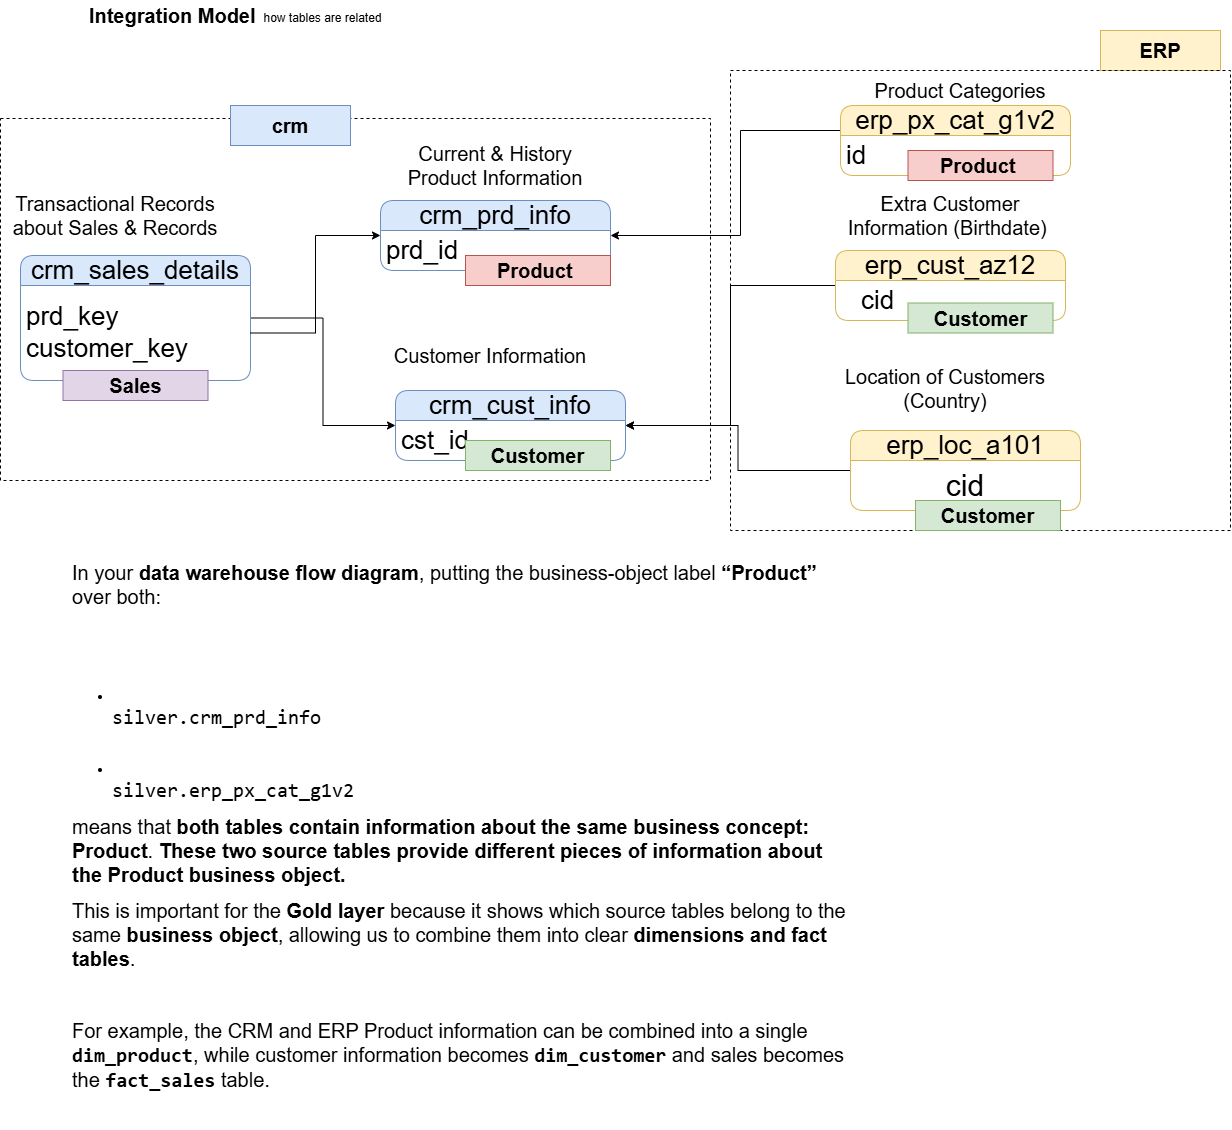

The diagram above was exported from draw.io. Its source (the exported page's mxGraphModel, read from the mxfile embedded in the PNG):
<mxGraphModel dx="1964" dy="1164" grid="1" gridSize="10" guides="1" tooltips="1" connect="1" arrows="1" fold="1" page="1" pageScale="1" pageWidth="1654" pageHeight="2336" math="0" shadow="0">
  <root>
    <mxCell id="0" />
    <mxCell id="1" parent="0" />
    <mxCell id="qotuLZ2TIAvMJ6pqAWG3-1" parent="1" style="text;html=1;whiteSpace=wrap;strokeColor=none;fillColor=none;align=center;verticalAlign=middle;rounded=0;" value="&lt;b&gt;&lt;font style=&quot;font-size: 20px;&quot;&gt;Integration Model&amp;nbsp;&lt;/font&gt;&lt;/b&gt;" vertex="1">
      <mxGeometry height="30" width="330" x="20" y="10" as="geometry" />
    </mxCell>
    <mxCell id="qotuLZ2TIAvMJ6pqAWG3-2" parent="1" style="swimlane;fontStyle=0;childLayout=stackLayout;horizontal=1;startSize=30;horizontalStack=0;resizeParent=1;resizeParentMax=0;resizeLast=0;collapsible=1;marginBottom=0;whiteSpace=wrap;html=1;rounded=1;fillColor=#dae8fc;strokeColor=#6c8ebf;fontSize=26;" value="crm_cust_info" vertex="1">
      <mxGeometry height="70" width="230" x="405" y="400" as="geometry" />
    </mxCell>
    <mxCell id="qotuLZ2TIAvMJ6pqAWG3-3" parent="qotuLZ2TIAvMJ6pqAWG3-2" style="text;strokeColor=none;fillColor=none;align=left;verticalAlign=middle;spacingLeft=4;spacingRight=4;overflow=hidden;points=[[0,0.5],[1,0.5]];portConstraint=eastwest;rotatable=0;whiteSpace=wrap;html=1;fontSize=26;" value="cst_id" vertex="1">
      <mxGeometry height="40" width="230" y="30" as="geometry" />
    </mxCell>
    <mxCell id="qotuLZ2TIAvMJ6pqAWG3-7" parent="1" style="text;html=1;whiteSpace=wrap;strokeColor=none;fillColor=none;align=center;verticalAlign=middle;rounded=0;" value="&lt;font style=&quot;font-size: 20px;&quot;&gt;Customer Information&lt;/font&gt;" vertex="1">
      <mxGeometry height="30" width="200" x="400" y="350" as="geometry" />
    </mxCell>
    <mxCell id="qotuLZ2TIAvMJ6pqAWG3-8" parent="1" style="text;html=1;whiteSpace=wrap;strokeColor=none;fillColor=none;align=center;verticalAlign=middle;rounded=0;" value="how tables are related&lt;div&gt;&lt;br&gt;&lt;/div&gt;" vertex="1">
      <mxGeometry height="30" width="145" x="260" y="20" as="geometry" />
    </mxCell>
    <mxCell id="qotuLZ2TIAvMJ6pqAWG3-35" edge="1" parent="1" source="qotuLZ2TIAvMJ6pqAWG3-12" style="edgeStyle=orthogonalEdgeStyle;rounded=0;orthogonalLoop=1;jettySize=auto;html=1;entryX=0;entryY=0.5;entryDx=0;entryDy=0;" target="qotuLZ2TIAvMJ6pqAWG3-2">
      <mxGeometry relative="1" as="geometry" />
    </mxCell>
    <mxCell id="qotuLZ2TIAvMJ6pqAWG3-12" parent="1" style="swimlane;fontStyle=0;childLayout=stackLayout;horizontal=1;startSize=30;horizontalStack=0;resizeParent=1;resizeParentMax=0;resizeLast=0;collapsible=1;marginBottom=0;whiteSpace=wrap;html=1;rounded=1;fillColor=#dae8fc;strokeColor=#6c8ebf;fontSize=26;" value="crm_sales_details" vertex="1">
      <mxGeometry height="125" width="230" x="30" y="265" as="geometry" />
    </mxCell>
    <mxCell id="qotuLZ2TIAvMJ6pqAWG3-13" parent="qotuLZ2TIAvMJ6pqAWG3-12" style="text;strokeColor=none;fillColor=none;align=left;verticalAlign=middle;spacingLeft=4;spacingRight=4;overflow=hidden;points=[[0,0.5],[1,0.5]];portConstraint=eastwest;rotatable=0;whiteSpace=wrap;html=1;fontSize=26;" value="prd_key&lt;div&gt;customer_key&lt;/div&gt;" vertex="1">
      <mxGeometry height="95" width="230" y="30" as="geometry" />
    </mxCell>
    <mxCell id="qotuLZ2TIAvMJ6pqAWG3-14" parent="1" style="text;html=1;whiteSpace=wrap;strokeColor=none;fillColor=none;align=center;verticalAlign=middle;rounded=0;" value="&lt;font style=&quot;font-size: 20px;&quot;&gt;Transactional Records about Sales &amp;amp; Records&lt;/font&gt;" vertex="1">
      <mxGeometry height="80" width="230" x="10" y="185" as="geometry" />
    </mxCell>
    <mxCell id="qotuLZ2TIAvMJ6pqAWG3-38" edge="1" parent="1" source="qotuLZ2TIAvMJ6pqAWG3-19" style="edgeStyle=orthogonalEdgeStyle;rounded=0;orthogonalLoop=1;jettySize=auto;html=1;entryX=1;entryY=0.5;entryDx=0;entryDy=0;" target="qotuLZ2TIAvMJ6pqAWG3-2">
      <mxGeometry relative="1" as="geometry" />
    </mxCell>
    <mxCell id="qotuLZ2TIAvMJ6pqAWG3-19" parent="1" style="swimlane;fontStyle=0;childLayout=stackLayout;horizontal=1;startSize=30;horizontalStack=0;resizeParent=1;resizeParentMax=0;resizeLast=0;collapsible=1;marginBottom=0;whiteSpace=wrap;html=1;rounded=1;fillColor=#fff2cc;strokeColor=#d6b656;fontSize=26;" value="erp_loc_a101" vertex="1">
      <mxGeometry height="80" width="230" x="860" y="440" as="geometry" />
    </mxCell>
    <mxCell id="qotuLZ2TIAvMJ6pqAWG3-24" parent="qotuLZ2TIAvMJ6pqAWG3-19" style="text;html=1;whiteSpace=wrap;strokeColor=none;fillColor=none;align=center;verticalAlign=middle;rounded=0;" value="&lt;font style=&quot;font-size: 30px;&quot;&gt;cid&lt;/font&gt;" vertex="1">
      <mxGeometry height="50" width="230" y="30" as="geometry" />
    </mxCell>
    <mxCell id="qotuLZ2TIAvMJ6pqAWG3-21" parent="1" style="text;html=1;whiteSpace=wrap;strokeColor=none;fillColor=none;align=center;verticalAlign=middle;rounded=0;" value="&lt;font style=&quot;font-size: 20px;&quot;&gt;Product Categories&lt;/font&gt;" vertex="1">
      <mxGeometry height="30" width="220" x="860" y="85" as="geometry" />
    </mxCell>
    <mxCell id="qotuLZ2TIAvMJ6pqAWG3-22" parent="1" style="text;html=1;whiteSpace=wrap;strokeColor=none;fillColor=none;align=center;verticalAlign=middle;rounded=0;" value="&lt;font style=&quot;font-size: 20px;&quot;&gt;Location of Customers (Country)&lt;/font&gt;" vertex="1">
      <mxGeometry height="40" width="220" x="845" y="378" as="geometry" />
    </mxCell>
    <mxCell id="qotuLZ2TIAvMJ6pqAWG3-26" parent="1" style="swimlane;fontStyle=0;childLayout=stackLayout;horizontal=1;startSize=30;horizontalStack=0;resizeParent=1;resizeParentMax=0;resizeLast=0;collapsible=1;marginBottom=0;whiteSpace=wrap;html=1;rounded=1;fillColor=#dae8fc;strokeColor=#6c8ebf;fontSize=26;" value="crm_prd_info" vertex="1">
      <mxGeometry height="70" width="230" x="390" y="210" as="geometry" />
    </mxCell>
    <mxCell id="qotuLZ2TIAvMJ6pqAWG3-27" parent="qotuLZ2TIAvMJ6pqAWG3-26" style="text;strokeColor=none;fillColor=none;align=left;verticalAlign=middle;spacingLeft=4;spacingRight=4;overflow=hidden;points=[[0,0.5],[1,0.5]];portConstraint=eastwest;rotatable=0;whiteSpace=wrap;html=1;fontSize=26;" value="prd_id" vertex="1">
      <mxGeometry height="40" width="230" y="30" as="geometry" />
    </mxCell>
    <mxCell id="qotuLZ2TIAvMJ6pqAWG3-28" parent="1" style="text;html=1;whiteSpace=wrap;strokeColor=none;fillColor=none;align=center;verticalAlign=middle;rounded=0;" value="&lt;font style=&quot;font-size: 20px;&quot;&gt;Current &amp;amp; History Product Information&lt;/font&gt;" vertex="1">
      <mxGeometry height="30" width="200" x="405" y="160" as="geometry" />
    </mxCell>
    <mxCell id="qotuLZ2TIAvMJ6pqAWG3-39" edge="1" parent="1" style="edgeStyle=orthogonalEdgeStyle;rounded=0;orthogonalLoop=1;jettySize=auto;html=1;entryX=1;entryY=0.5;entryDx=0;entryDy=0;" target="qotuLZ2TIAvMJ6pqAWG3-26">
      <mxGeometry relative="1" as="geometry">
        <mxPoint x="880" y="140" as="sourcePoint" />
      </mxGeometry>
    </mxCell>
    <mxCell id="qotuLZ2TIAvMJ6pqAWG3-41" edge="1" parent="1" source="qotuLZ2TIAvMJ6pqAWG3-30" style="edgeStyle=orthogonalEdgeStyle;rounded=0;orthogonalLoop=1;jettySize=auto;html=1;entryX=1;entryY=0.5;entryDx=0;entryDy=0;" target="qotuLZ2TIAvMJ6pqAWG3-2">
      <mxGeometry relative="1" as="geometry" />
    </mxCell>
    <mxCell id="qotuLZ2TIAvMJ6pqAWG3-30" parent="1" style="swimlane;fontStyle=0;childLayout=stackLayout;horizontal=1;startSize=30;horizontalStack=0;resizeParent=1;resizeParentMax=0;resizeLast=0;collapsible=1;marginBottom=0;whiteSpace=wrap;html=1;rounded=1;fillColor=#fff2cc;strokeColor=#d6b656;fontSize=26;" value="erp_cust_az12" vertex="1">
      <mxGeometry height="70" width="230" x="845" y="260" as="geometry" />
    </mxCell>
    <mxCell id="qotuLZ2TIAvMJ6pqAWG3-31" parent="1" style="text;html=1;whiteSpace=wrap;strokeColor=none;fillColor=none;align=center;verticalAlign=middle;rounded=0;" value="&lt;font style=&quot;font-size: 20px;&quot;&gt;Extra Customer Information (Birthdate)&amp;nbsp;&lt;/font&gt;" vertex="1">
      <mxGeometry height="30" width="220" x="850" y="210" as="geometry" />
    </mxCell>
    <mxCell id="qotuLZ2TIAvMJ6pqAWG3-32" parent="1" style="text;strokeColor=none;fillColor=none;align=left;verticalAlign=middle;spacingLeft=4;spacingRight=4;overflow=hidden;points=[[0,0.5],[1,0.5]];portConstraint=eastwest;rotatable=0;whiteSpace=wrap;html=1;fontSize=26;" value="cid&amp;nbsp;" vertex="1">
      <mxGeometry height="40" width="230" x="865" y="290" as="geometry" />
    </mxCell>
    <mxCell id="qotuLZ2TIAvMJ6pqAWG3-44" edge="1" parent="1" source="qotuLZ2TIAvMJ6pqAWG3-13" style="edgeStyle=orthogonalEdgeStyle;rounded=0;orthogonalLoop=1;jettySize=auto;html=1;entryX=0;entryY=0.5;entryDx=0;entryDy=0;" target="qotuLZ2TIAvMJ6pqAWG3-26">
      <mxGeometry relative="1" as="geometry" />
    </mxCell>
    <mxCell id="qotuLZ2TIAvMJ6pqAWG3-45" parent="1" style="verticalLabelPosition=bottom;verticalAlign=top;html=1;shape=mxgraph.basic.rect;fillColor2=none;strokeWidth=1;size=20;indent=5;fillColor=none;dashed=1;" value="" vertex="1">
      <mxGeometry height="362" width="710" x="10" y="128" as="geometry" />
    </mxCell>
    <mxCell id="qotuLZ2TIAvMJ6pqAWG3-46" parent="1" style="verticalLabelPosition=bottom;verticalAlign=top;html=1;shape=mxgraph.basic.rect;fillColor2=none;strokeWidth=1;size=20;indent=5;fillColor=#dae8fc;strokeColor=#6c8ebf;" value="" vertex="1">
      <mxGeometry width="120" x="240" y="120" as="geometry" />
    </mxCell>
    <mxCell id="qotuLZ2TIAvMJ6pqAWG3-47" parent="1" style="text;html=1;whiteSpace=wrap;strokeColor=#6c8ebf;fillColor=#dae8fc;align=center;verticalAlign=middle;rounded=0;" value="&lt;font style=&quot;font-size: 20px;&quot;&gt;&lt;b&gt;crm&lt;/b&gt;&lt;/font&gt;" vertex="1">
      <mxGeometry height="40" width="120" x="240" y="115" as="geometry" />
    </mxCell>
    <mxCell id="qotuLZ2TIAvMJ6pqAWG3-49" parent="1" style="text;html=1;whiteSpace=wrap;strokeColor=#d6b656;fillColor=#fff2cc;align=center;verticalAlign=middle;rounded=0;" value="&lt;font style=&quot;font-size: 20px;&quot;&gt;&lt;b&gt;ERP&lt;/b&gt;&lt;/font&gt;" vertex="1">
      <mxGeometry height="40" width="120" x="1110" y="40" as="geometry" />
    </mxCell>
    <mxCell id="qotuLZ2TIAvMJ6pqAWG3-57" parent="1" style="swimlane;fontStyle=0;childLayout=stackLayout;horizontal=1;startSize=30;horizontalStack=0;resizeParent=1;resizeParentMax=0;resizeLast=0;collapsible=1;marginBottom=0;whiteSpace=wrap;html=1;rounded=1;fillColor=#fff2cc;strokeColor=#d6b656;fontSize=26;" value="erp_px_cat_g1v2" vertex="1">
      <mxGeometry height="70" width="230" x="850" y="115" as="geometry" />
    </mxCell>
    <mxCell id="qotuLZ2TIAvMJ6pqAWG3-58" parent="qotuLZ2TIAvMJ6pqAWG3-57" style="text;strokeColor=none;fillColor=none;align=left;verticalAlign=middle;spacingLeft=4;spacingRight=4;overflow=hidden;points=[[0,0.5],[1,0.5]];portConstraint=eastwest;rotatable=0;whiteSpace=wrap;html=1;fontSize=26;" value="id" vertex="1">
      <mxGeometry height="40" width="230" y="30" as="geometry" />
    </mxCell>
    <mxCell id="qotuLZ2TIAvMJ6pqAWG3-60" parent="1" style="verticalLabelPosition=bottom;verticalAlign=top;html=1;shape=mxgraph.basic.rect;fillColor2=none;strokeWidth=1;size=20;indent=5;fillColor=none;dashed=1;" value="" vertex="1">
      <mxGeometry height="460" width="500" x="740" y="80" as="geometry" />
    </mxCell>
    <mxCell id="qotuLZ2TIAvMJ6pqAWG3-61" parent="1" style="text;whiteSpace=wrap;html=1;" value="&lt;p dir=&quot;auto&quot; class=&quot;PDq2pG_selectionAnchorContainer&quot;&gt;&lt;font style=&quot;font-size: 20px;&quot;&gt;In your &lt;strong&gt;data warehouse flow diagram&lt;/strong&gt;, putting the business-object label &lt;strong&gt;“Product”&lt;/strong&gt; over both:&lt;span aria-hidden=&quot;true&quot; class=&quot;PDq2pG_selectionAnchor&quot;&gt;&lt;/span&gt;&lt;/font&gt;&lt;/p&gt;&lt;font style=&quot;font-size: 20px;&quot;&gt;&lt;br&gt;&lt;/font&gt;&lt;ul&gt;&lt;font style=&quot;font-size: 20px;&quot;&gt;&lt;br&gt;&lt;/font&gt;&lt;li&gt;&lt;font style=&quot;font-size: 20px;&quot;&gt;&lt;br&gt;&lt;code&gt;silver.crm_prd_info&lt;/code&gt;&lt;br&gt;&lt;/font&gt;&lt;/li&gt;&lt;font style=&quot;font-size: 20px;&quot;&gt;&lt;br&gt;&lt;/font&gt;&lt;li&gt;&lt;font style=&quot;font-size: 20px;&quot;&gt;&lt;br&gt;&lt;code&gt;silver.erp_px_cat_g1v2&lt;/code&gt;&lt;/font&gt;&lt;/li&gt;&lt;/ul&gt;&lt;p dir=&quot;auto&quot;&gt;&lt;font style=&quot;font-size: 20px;&quot;&gt;means that &lt;strong&gt;both tables contain information about the same business concept: Product&lt;/strong&gt;.&amp;nbsp;&lt;strong style=&quot;background-color: transparent; color: light-dark(rgb(0, 0, 0), rgb(255, 255, 255));&quot;&gt;These two source tables provide different pieces of information about the Product business object.&lt;/strong&gt;&lt;/font&gt;&lt;/p&gt;&lt;p dir=&quot;auto&quot; class=&quot;PDq2pG_selectionAnchorContainer&quot;&gt;&lt;font style=&quot;font-size: 20px;&quot;&gt;This is important for the &lt;strong&gt;Gold layer&lt;/strong&gt; because it shows which source tables belong to the same &lt;strong&gt;business object&lt;/strong&gt;, allowing us to combine them into clear &lt;strong&gt;dimensions and fact tables&lt;/strong&gt;.&lt;span aria-hidden=&quot;true&quot; class=&quot;PDq2pG_selectionAnchor&quot;&gt;&lt;/span&gt;&lt;/font&gt;&lt;/p&gt;&lt;p dir=&quot;auto&quot;&gt;&lt;font style=&quot;font-size: 20px;&quot;&gt;&lt;br&gt;&lt;/font&gt;&lt;/p&gt;&lt;p dir=&quot;auto&quot;&gt;&lt;font style=&quot;font-size: 20px;&quot;&gt;For example, the CRM and ERP Product information can be combined into a single &lt;strong&gt;&lt;code&gt;dim_product&lt;/code&gt;&lt;/strong&gt;, while customer information becomes &lt;strong&gt;&lt;code&gt;dim_customer&lt;/code&gt;&lt;/strong&gt; and sales becomes the &lt;strong&gt;&lt;code&gt;fact_sales&lt;/code&gt;&lt;/strong&gt; table.&lt;/font&gt;&lt;/p&gt;&lt;blockquote&gt;&lt;p dir=&quot;auto&quot; class=&quot;PDq2pG_selectionAnchorContainer&quot;&gt;&lt;span aria-hidden=&quot;true&quot; class=&quot;PDq2pG_selectionAnchor&quot;&gt;&lt;/span&gt;&lt;/p&gt;&lt;/blockquote&gt;" vertex="1">
      <mxGeometry height="588" width="785" x="80" y="552" as="geometry" />
    </mxCell>
    <mxCell id="dTgpSqfRtes3E1FmaD3X-4" parent="1" style="whiteSpace=wrap;html=1;align=center;fillColor=#f8cecc;strokeColor=#b85450;" value="&lt;font style=&quot;font-size: 20px;&quot;&gt;&lt;b&gt;Product&amp;nbsp;&lt;/b&gt;&lt;/font&gt;" vertex="1">
      <mxGeometry height="30" width="145" x="917.5" y="160" as="geometry" />
    </mxCell>
    <mxCell id="dTgpSqfRtes3E1FmaD3X-5" parent="1" style="whiteSpace=wrap;html=1;align=center;fillColor=#f8cecc;strokeColor=#b85450;" value="&lt;font style=&quot;font-size: 20px;&quot;&gt;&lt;b&gt;Product&amp;nbsp;&lt;/b&gt;&lt;/font&gt;" vertex="1">
      <mxGeometry height="30" width="145" x="475" y="265" as="geometry" />
    </mxCell>
    <mxCell id="dTgpSqfRtes3E1FmaD3X-8" parent="1" style="whiteSpace=wrap;html=1;align=center;fillColor=#d5e8d4;strokeColor=#82b366;" value="&lt;font style=&quot;font-size: 20px;&quot;&gt;&lt;b&gt;Customer&lt;/b&gt;&lt;/font&gt;" vertex="1">
      <mxGeometry height="30" width="145" x="475" y="450" as="geometry" />
    </mxCell>
    <mxCell id="dTgpSqfRtes3E1FmaD3X-9" parent="1" style="whiteSpace=wrap;html=1;align=center;fillColor=#d5e8d4;strokeColor=#82b366;" value="&lt;font style=&quot;font-size: 20px;&quot;&gt;&lt;b&gt;Customer&lt;/b&gt;&lt;/font&gt;" vertex="1">
      <mxGeometry height="30" width="145" x="925" y="510" as="geometry" />
    </mxCell>
    <mxCell id="dTgpSqfRtes3E1FmaD3X-10" parent="1" style="whiteSpace=wrap;html=1;align=center;fillColor=#d5e8d4;strokeColor=#82b366;" value="&lt;font style=&quot;font-size: 20px;&quot;&gt;&lt;b&gt;Customer&lt;/b&gt;&lt;/font&gt;" vertex="1">
      <mxGeometry height="30" width="145" x="917.5" y="312.5" as="geometry" />
    </mxCell>
    <mxCell id="dTgpSqfRtes3E1FmaD3X-11" parent="1" style="whiteSpace=wrap;html=1;align=center;fillColor=#e1d5e7;strokeColor=#9673a6;" value="&lt;font style=&quot;font-size: 20px;&quot;&gt;&lt;b&gt;Sales&lt;/b&gt;&lt;/font&gt;" vertex="1">
      <mxGeometry height="30" width="145" x="72.5" y="380" as="geometry" />
    </mxCell>
  </root>
</mxGraphModel>